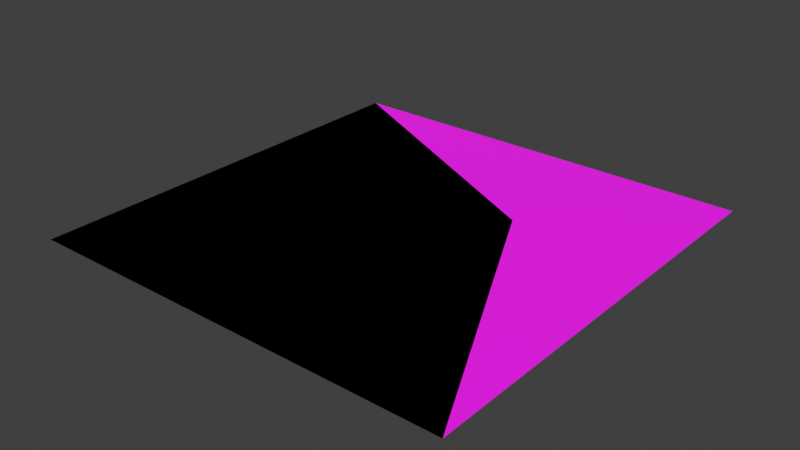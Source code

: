 # Source: carpet_floor.blend  (saved by Blender 4.3.34; exported with 4.5.12 LTS)
import bpy
from mathutils import Matrix  # noqa: F401  (used for matrix-valued properties, if any)

bpy.ops.wm.read_factory_settings(use_empty=True)
scene = bpy.context.scene
scene.name = 'Scene'

# ---- collections
col_office = bpy.data.collections.new('OFFICE'); scene.collection.children.link(col_office)
col_carpet_floor = bpy.data.collections.new('carpet_floor'); col_office.children.link(col_carpet_floor)

# ---- images (referenced by path relative to the original .blend; pixels are not part of the script)
import os
ASSET_DIR = os.environ.get("B2B_ASSET_DIR", "")  # directory of the original .blend (textures are referenced by path, not embedded)
HERE = os.path.dirname(os.path.abspath(__file__))  # packed textures are extracted next to this script under _unpacked/

def load_image(name, relpath, width, height, colorspace="sRGB"):
    """Load a texture the original file referenced (path relative to the .blend, or extracted next to this script)."""
    p = next((c for c in (os.path.join(HERE, relpath), os.path.join(ASSET_DIR, relpath)) if relpath and os.path.exists(c)), "")
    if p:
        img = bpy.data.images.load(p, check_existing=True)
        img.name = name
    else:  # same state as the original file: an image datablock whose file is absent (Cycles renders it pink)
        img = bpy.data.images.new(name, width, height)
        img.source = "FILE"
        img.filepath = "//" + (relpath or name)
    img.colorspace_settings.name = colorspace
    return img
img_carpet_jpg = load_image('carpet.jpg', 'carpet.jpg', 1024, 1024, 'sRGB')

# ---- materials (node trees are filled in below, after node groups)
mat_carpet = bpy.data.materials.new('carpet')

# ---- material node trees
mat_carpet.use_nodes = True; mat_carpet.node_tree.nodes.clear()
_N = mat_carpet.node_tree.nodes; _L = mat_carpet.node_tree.links
n0 = _N.new('ShaderNodeBsdfPrincipled'); n0.name = 'Principled BSDF'; n0.location = (10, 300)
n0.inputs[2].default_value = 1.0
n1 = _N.new('ShaderNodeOutputMaterial'); n1.name = 'Material Output'; n1.location = (300, 300)
n2 = _N.new('ShaderNodeTexImage'); n2.name = 'Image Texture'; n2.location = (-280, 280)
n2.image = img_carpet_jpg
n2.interpolation = 'Closest'
_L.new(n0.outputs[0], n1.inputs[0])
_L.new(n2.outputs[0], n0.inputs[0])
n1.is_active_output = True

# ---- world
world_world = bpy.data.worlds.new('World'); scene.world = world_world
world_world.use_nodes = True; world_world.node_tree.nodes.clear()
_N = world_world.node_tree.nodes; _L = world_world.node_tree.links
n0 = _N.new('ShaderNodeOutputWorld'); n0.name = 'World Output'; n0.location = (300, 300)
n1 = _N.new('ShaderNodeBackground'); n1.name = 'Background'; n1.location = (10, 300)
n1.inputs[0].default_value = (0.05088, 0.05088, 0.05088, 1.0)
_L.new(n1.outputs[0], n0.inputs[0])
n0.is_active_output = True
world_world.color = (0.05088, 0.05088, 0.05088)
world_world.sun_shadow_jitter_overblur = 0.0

# ---- meshes
me_plane_052 = bpy.data.meshes.new('Plane.052')
me_plane_052.from_pydata([(0.0, 0.0, 0.0), (3.0, 0.0, 0.0), (0.0, 3.0, 0.0), (3.0, 3.0, 0.0)], [], [(0, 1, 3, 2)])
_uv = me_plane_052.uv_layers.new(name='UVMap')
_uv.uv.foreach_set('vector', [-1.0, -1.0, 2.0, -1.0, 2.0, 2.0, -1.0, 2.0])
me_plane_052.materials.append(mat_carpet)
me_plane_052.update()
me_plane_058 = bpy.data.meshes.new('Plane.058')
me_plane_058.from_pydata([(0.0, 0.0, 0.0), (3.0, 0.0, 0.0), (0.0, 3.0, 0.0)], [], [(0, 1, 2)])
_uv = me_plane_058.uv_layers.new(name='UVMap')
_uv.uv.foreach_set('vector', [-1.0, -1.0, 2.0, -1.0, -1.0, 2.0])
me_plane_058.materials.append(mat_carpet)
me_plane_058.update()
me_plane_059 = bpy.data.meshes.new('Plane.059')
me_plane_059.from_pydata([(0.0, 0.0, 0.0), (3.0, 0.0, 0.0), (0.0, 3.0, 0.0), (2.0, 2.0, 0.0)], [], [(0, 1, 3, 2)])
_uv = me_plane_059.uv_layers.new(name='UVMap')
_uv.uv.foreach_set('vector', [-1.0, -1.0, 2.0, -1.0, 1.0, 1.0, -1.0, 2.0])
me_plane_059.materials.append(mat_carpet)
me_plane_059.update()
me_plane_060 = bpy.data.meshes.new('Plane.060')
me_plane_060.from_pydata([(0.0, 0.0, 0.0), (2.0, 0.0, 0.0), (0.0, 2.0, 0.0), (2.0, 2.0, 0.0)], [], [(0, 1, 3, 2)])
_uv = me_plane_060.uv_layers.new(name='UVMap')
_uv.uv.foreach_set('vector', [-1.0, -1.0, 1.0, -1.0, 1.0, 1.0, -1.0, 1.0])
me_plane_060.materials.append(mat_carpet)
me_plane_060.update()
me_plane_061 = bpy.data.meshes.new('Plane.061')
me_plane_061.from_pydata([(1.0, -7.55e-08, 0.0), (1.0, 2.0, 0.0), (-2.384e-07, 1.8e-14, 0.0), (-8.742e-08, 2.0, 0.0)], [], [(0, 1, 3, 2)])
_uv = me_plane_061.uv_layers.new(name='UVMap')
_uv.uv.foreach_set('vector', [-1.0, -1.0, 1.0, -1.0, 1.0, -2.98e-08, -1.0, -5.96e-08])
me_plane_061.materials.append(mat_carpet)
me_plane_061.update()
me_plane_062 = bpy.data.meshes.new('Plane.062')
me_plane_062.from_pydata([(0.0, 0.0, 0.0), (1.0, 0.0, 0.0), (0.0, 1.0, 0.0), (1.0, 1.0, 0.0)], [], [(0, 1, 3, 2)])
_uv = me_plane_062.uv_layers.new(name='UVMap')
_uv.uv.foreach_set('vector', [0.0, -1.0, 1.0, -1.0, 1.0, -2.98e-08, -2.98e-08, -4.47e-08])
me_plane_062.materials.append(mat_carpet)
me_plane_062.update()
me_plane_063 = bpy.data.meshes.new('Plane.063')
me_plane_063.from_pydata([(0.0, 0.0, 0.0), (2.0, 0.0, 0.0), (0.0, 2.0, 0.0)], [], [(0, 1, 2)])
_uv = me_plane_063.uv_layers.new(name='UVMap')
_uv.uv.foreach_set('vector', [-1.0, -1.0, 1.0, -1.0, -1.0, 1.0])
me_plane_063.materials.append(mat_carpet)
me_plane_063.update()
me_plane_064 = bpy.data.meshes.new('Plane.064')
me_plane_064.from_pydata([(0.0, 0.0, 0.0), (2.0, 0.0, 0.0), (0.0, 2.0, 0.0), (1.5, 1.5, 0.0)], [], [(0, 1, 3, 2)])
_uv = me_plane_064.uv_layers.new(name='UVMap')
_uv.uv.foreach_set('vector', [-1.0, -1.0, 1.0, -1.0, 0.5, 0.5, -1.0, 1.0])
me_plane_064.materials.append(mat_carpet)
me_plane_064.update()

# ---- objects
ob_floor_3x3 = bpy.data.objects.new('floor_3x3', me_plane_052)
ob_floor_corner = bpy.data.objects.new('floor_corner', me_plane_058)
ob_floor_corner_round = bpy.data.objects.new('floor_corner_round', me_plane_059)
ob_floor_2x2 = bpy.data.objects.new('floor_2x2', me_plane_060)
ob_floor_2x1 = bpy.data.objects.new('floor 2x1', me_plane_061)
ob_floor_1x1 = bpy.data.objects.new('floor_1x1', me_plane_062)
ob_floor_corner_half = bpy.data.objects.new('floor_corner_half', me_plane_063)
ob_floor_corner_round_half = bpy.data.objects.new('floor_corner_round_half', me_plane_064)

# ---- transforms, parenting, visibility, modifiers, constraints
ob_floor_3x3.location = (0.0, 0.0, 0.0)
ob_floor_corner.location = (0.0, 0.0, 0.0)
ob_floor_corner_round.location = (0.0, 0.0, 0.0)
ob_floor_2x2.location = (0.0, 0.0, 0.0)
ob_floor_2x1.location = (0.0, 0.0, 0.0)
ob_floor_1x1.location = (0.0, 0.0, 0.0)
ob_floor_corner_half.location = (0.0, 0.0, 0.0)
ob_floor_corner_round_half.location = (0.0, 0.0, 0.0)

# ---- collection membership
col_carpet_floor.objects.link(ob_floor_3x3)
col_carpet_floor.objects.link(ob_floor_corner)
col_carpet_floor.objects.link(ob_floor_corner_round)
col_carpet_floor.objects.link(ob_floor_2x2)
col_carpet_floor.objects.link(ob_floor_2x1)
col_carpet_floor.objects.link(ob_floor_1x1)
col_carpet_floor.objects.link(ob_floor_corner_half)
col_carpet_floor.objects.link(ob_floor_corner_round_half)

# ---- scene / render settings (as saved in the file)
scene.frame_start = 1; scene.frame_end = 250; scene.frame_set(68)
scene.render.engine = 'BLENDER_EEVEE_NEXT'
scene.render.filter_size = 0.0
scene.cycles.samples = 20
scene.view_settings.view_transform = 'Standard'
bpy.context.view_layer.update()

# ---- added for rendering (the .blend has no active camera and no usable light): camera, sun
cam_auto = bpy.data.cameras.new('AutoCamera')
cam_auto.lens = 50.0
cam_auto.sensor_width = 36.0
cam_auto.clip_end = 1000.0
ob_auto_camera = bpy.data.objects.new('AutoCamera', cam_auto)
scene.collection.objects.link(ob_auto_camera)
ob_auto_camera.location = (5.4254, -3.21047, 3.14032)
ob_auto_camera.rotation_euler = (1.09748, -7.21219e-08, 0.694738)
scene.camera = ob_auto_camera
light_auto_sun = bpy.data.lights.new('AutoSun', 'SUN')
light_auto_sun.energy = 3.0
light_auto_sun.angle = 0.0523599
ob_auto_sun = bpy.data.objects.new('AutoSun', light_auto_sun)
scene.collection.objects.link(ob_auto_sun)
ob_auto_sun.rotation_euler = (0.872665, 0.174533, 0.523599)
bpy.context.view_layer.update()
